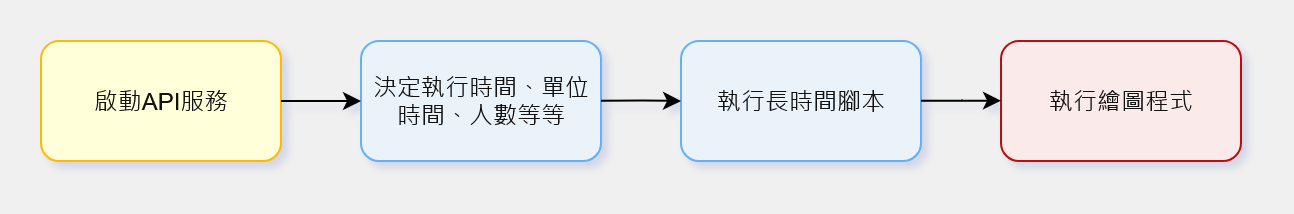

The diagram above was exported from draw.io. Its source (the exported page's mxGraphModel, read from the mxfile embedded in the PNG):
<mxGraphModel dx="1426" dy="750" grid="0" gridSize="10" guides="1" tooltips="1" connect="1" arrows="1" fold="1" page="1" pageScale="1" pageWidth="827" pageHeight="1169" background="light-dark(#FFFFFF,#F0F0F0)" math="0" shadow="1">
  <root>
    <mxCell id="0" />
    <mxCell id="1" parent="0" />
    <mxCell id="CW77fg-gvBjx68ZWbtmv-1" value="啟動API服務" style="rounded=1;whiteSpace=wrap;html=1;fillColor=light-dark(#EAF2FA, #ffffd9);strokeColor=light-dark(#001DBC,#FEBA02);fontColor=#ffffff;fillStyle=auto;gradientColor=none;" parent="1" vertex="1">
      <mxGeometry x="120" y="280" width="120" height="60" as="geometry" />
    </mxCell>
    <mxCell id="CW77fg-gvBjx68ZWbtmv-2" value="&lt;div&gt;決定執行時間、單位時間、人數等等&lt;/div&gt;" style="rounded=1;whiteSpace=wrap;html=1;fillColor=light-dark(#EAF2FA,#EAF2FA);strokeColor=light-dark(#001DBC,#61AFFE);fontColor=#ffffff;fillStyle=auto;gradientColor=none;" parent="1" vertex="1">
      <mxGeometry x="280" y="280" width="120" height="60" as="geometry" />
    </mxCell>
    <mxCell id="CW77fg-gvBjx68ZWbtmv-3" value="&lt;div&gt;執行長時間腳本&lt;/div&gt;" style="rounded=1;whiteSpace=wrap;html=1;fillColor=light-dark(#EAF2FA,#EAF2FA);strokeColor=light-dark(#001DBC,#61AFFE);fontColor=#ffffff;fillStyle=auto;gradientColor=none;" parent="1" vertex="1">
      <mxGeometry x="440" y="280" width="120" height="60" as="geometry" />
    </mxCell>
    <mxCell id="CW77fg-gvBjx68ZWbtmv-4" value="執行繪圖程式" style="rounded=1;whiteSpace=wrap;html=1;fillColor=light-dark(#EAF2FA, #fbeaea);strokeColor=light-dark(#001DBC,#BB0D0D);fontColor=#ffffff;fillStyle=auto;gradientColor=none;" parent="1" vertex="1">
      <mxGeometry x="600" y="280" width="120" height="60" as="geometry" />
    </mxCell>
    <mxCell id="CW77fg-gvBjx68ZWbtmv-5" style="edgeStyle=orthogonalEdgeStyle;rounded=0;orthogonalLoop=1;jettySize=auto;html=1;entryX=0;entryY=0.5;entryDx=0;entryDy=0;strokeColor=light-dark(#000000,#000000);" parent="1" source="CW77fg-gvBjx68ZWbtmv-1" target="CW77fg-gvBjx68ZWbtmv-2" edge="1">
      <mxGeometry relative="1" as="geometry">
        <mxPoint x="240" y="309.83" as="sourcePoint" />
        <mxPoint x="280" y="309.83" as="targetPoint" />
      </mxGeometry>
    </mxCell>
    <mxCell id="CW77fg-gvBjx68ZWbtmv-6" style="edgeStyle=orthogonalEdgeStyle;rounded=0;orthogonalLoop=1;jettySize=auto;html=1;strokeColor=light-dark(#000000,#000000);" parent="1" edge="1">
      <mxGeometry relative="1" as="geometry">
        <mxPoint x="400" y="309.83" as="sourcePoint" />
        <mxPoint x="440" y="310" as="targetPoint" />
      </mxGeometry>
    </mxCell>
    <mxCell id="CW77fg-gvBjx68ZWbtmv-7" style="edgeStyle=orthogonalEdgeStyle;rounded=0;orthogonalLoop=1;jettySize=auto;html=1;entryX=0;entryY=0.5;entryDx=0;entryDy=0;strokeColor=light-dark(#000000,#000000);" parent="1" edge="1">
      <mxGeometry relative="1" as="geometry">
        <mxPoint x="560" y="309.83" as="sourcePoint" />
        <mxPoint x="600" y="309.83" as="targetPoint" />
      </mxGeometry>
    </mxCell>
  </root>
</mxGraphModel>